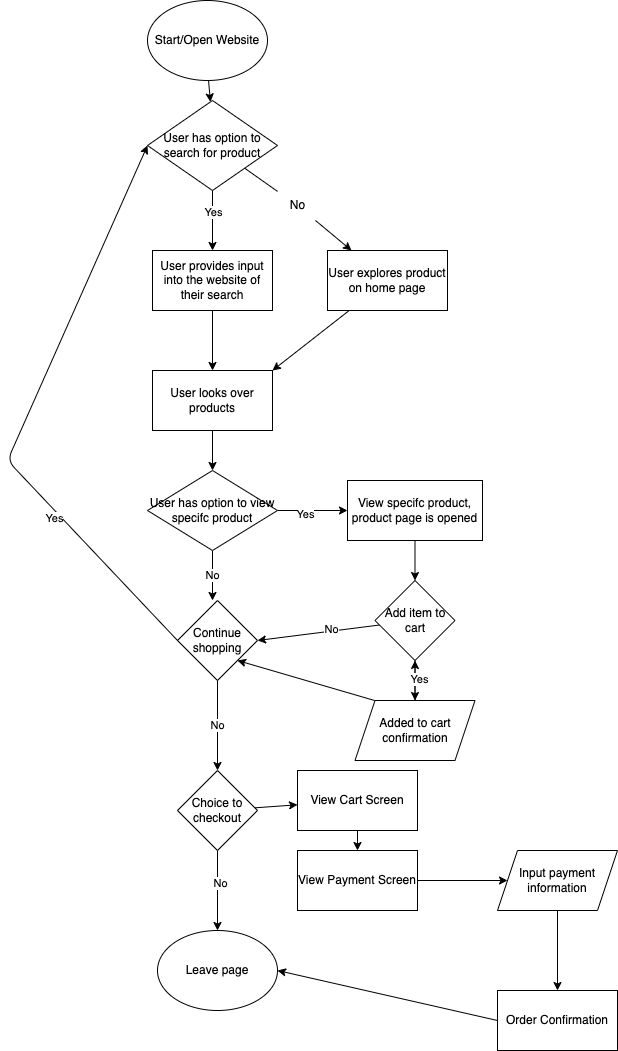

The diagram above was exported from draw.io. Its source (the exported page's mxGraphModel, read from the mxfile embedded in the PNG):
<mxGraphModel dx="705" dy="872" grid="1" gridSize="10" guides="0" tooltips="1" connect="1" arrows="1" fold="1" page="1" pageScale="1" pageWidth="850" pageHeight="1100" math="0" shadow="0">
  <root>
    <mxCell id="0" />
    <mxCell id="1" parent="0" />
    <mxCell id="6" value="" style="edgeStyle=none;html=1;" edge="1" parent="1" source="2" target="3">
      <mxGeometry relative="1" as="geometry" />
    </mxCell>
    <mxCell id="2" value="Start/Open Website" style="ellipse;whiteSpace=wrap;html=1;" vertex="1" parent="1">
      <mxGeometry x="360" y="20" width="120" height="80" as="geometry" />
    </mxCell>
    <mxCell id="5" value="" style="edgeStyle=none;html=1;startArrow=none;" edge="1" parent="1" source="7" target="4">
      <mxGeometry relative="1" as="geometry" />
    </mxCell>
    <mxCell id="9" value="" style="edgeStyle=none;html=1;" edge="1" parent="1" source="3" target="8">
      <mxGeometry relative="1" as="geometry" />
    </mxCell>
    <mxCell id="10" value="Yes" style="edgeLabel;html=1;align=center;verticalAlign=middle;resizable=0;points=[];" vertex="1" connectable="0" parent="9">
      <mxGeometry x="-0.3579" relative="1" as="geometry">
        <mxPoint y="1" as="offset" />
      </mxGeometry>
    </mxCell>
    <mxCell id="3" value="User has option to search for product" style="rhombus;whiteSpace=wrap;html=1;" vertex="1" parent="1">
      <mxGeometry x="360" y="120" width="130" height="90" as="geometry" />
    </mxCell>
    <mxCell id="14" value="" style="edgeStyle=none;html=1;entryX=1;entryY=0;entryDx=0;entryDy=0;" edge="1" parent="1" source="4" target="11">
      <mxGeometry relative="1" as="geometry">
        <mxPoint x="490" y="470" as="targetPoint" />
      </mxGeometry>
    </mxCell>
    <mxCell id="4" value="User explores product on home page" style="whiteSpace=wrap;html=1;" vertex="1" parent="1">
      <mxGeometry x="540" y="270" width="120" height="60" as="geometry" />
    </mxCell>
    <mxCell id="12" value="" style="edgeStyle=none;html=1;" edge="1" parent="1" source="8" target="11">
      <mxGeometry relative="1" as="geometry" />
    </mxCell>
    <mxCell id="8" value="User provides input into the website of their search" style="whiteSpace=wrap;html=1;" vertex="1" parent="1">
      <mxGeometry x="365" y="270" width="120" height="60" as="geometry" />
    </mxCell>
    <mxCell id="18" value="" style="edgeStyle=none;html=1;" edge="1" parent="1" source="11" target="17">
      <mxGeometry relative="1" as="geometry" />
    </mxCell>
    <mxCell id="11" value="User looks over products" style="whiteSpace=wrap;html=1;" vertex="1" parent="1">
      <mxGeometry x="365" y="390" width="120" height="60" as="geometry" />
    </mxCell>
    <mxCell id="15" value="" style="edgeStyle=none;html=1;endArrow=none;" edge="1" parent="1" source="3" target="7">
      <mxGeometry relative="1" as="geometry">
        <mxPoint x="455.7432432432432" y="188.71621621621625" as="sourcePoint" />
        <mxPoint x="561.1111111111111" y="270" as="targetPoint" />
      </mxGeometry>
    </mxCell>
    <mxCell id="7" value="No" style="text;html=1;align=center;verticalAlign=middle;resizable=0;points=[];autosize=1;strokeColor=none;fillColor=none;" vertex="1" parent="1">
      <mxGeometry x="490" y="210" width="40" height="30" as="geometry" />
    </mxCell>
    <mxCell id="20" value="No" style="edgeStyle=none;html=1;" edge="1" parent="1" source="17">
      <mxGeometry x="-0.0154" relative="1" as="geometry">
        <mxPoint x="425" y="620" as="targetPoint" />
        <mxPoint as="offset" />
      </mxGeometry>
    </mxCell>
    <mxCell id="22" value="" style="edgeStyle=none;html=1;" edge="1" parent="1" source="17">
      <mxGeometry relative="1" as="geometry">
        <mxPoint x="560" y="530" as="targetPoint" />
      </mxGeometry>
    </mxCell>
    <mxCell id="44" value="Yes" style="edgeLabel;html=1;align=center;verticalAlign=middle;resizable=0;points=[];" vertex="1" connectable="0" parent="22">
      <mxGeometry x="-0.1978" y="-3" relative="1" as="geometry">
        <mxPoint as="offset" />
      </mxGeometry>
    </mxCell>
    <mxCell id="17" value="User has option to view specifc product" style="rhombus;whiteSpace=wrap;html=1;" vertex="1" parent="1">
      <mxGeometry x="360" y="490" width="130" height="80" as="geometry" />
    </mxCell>
    <mxCell id="31" value="" style="edgeStyle=none;html=1;" edge="1" parent="1" target="30">
      <mxGeometry relative="1" as="geometry">
        <mxPoint x="627.5" y="560" as="sourcePoint" />
      </mxGeometry>
    </mxCell>
    <mxCell id="21" value="View specifc product, product page is opened" style="whiteSpace=wrap;html=1;" vertex="1" parent="1">
      <mxGeometry x="560" y="500" width="135" height="60" as="geometry" />
    </mxCell>
    <mxCell id="32" value="" style="edgeStyle=none;html=1;entryX=1;entryY=0.5;entryDx=0;entryDy=0;" edge="1" parent="1" source="30" target="39">
      <mxGeometry relative="1" as="geometry">
        <mxPoint x="485" y="647.037037037037" as="targetPoint" />
      </mxGeometry>
    </mxCell>
    <mxCell id="33" value="No" style="edgeLabel;html=1;align=center;verticalAlign=middle;resizable=0;points=[];" vertex="1" connectable="0" parent="32">
      <mxGeometry x="-0.1912" y="-3" relative="1" as="geometry">
        <mxPoint as="offset" />
      </mxGeometry>
    </mxCell>
    <mxCell id="35" value="" style="edgeStyle=none;html=1;" edge="1" parent="1" source="30" target="34">
      <mxGeometry relative="1" as="geometry" />
    </mxCell>
    <mxCell id="30" value="Add item to cart" style="rhombus;whiteSpace=wrap;html=1;" vertex="1" parent="1">
      <mxGeometry x="587.5" y="600" width="80" height="80" as="geometry" />
    </mxCell>
    <mxCell id="36" value="" style="edgeStyle=none;html=1;" edge="1" parent="1" source="34" target="30">
      <mxGeometry relative="1" as="geometry" />
    </mxCell>
    <mxCell id="37" value="Yes" style="edgeLabel;html=1;align=center;verticalAlign=middle;resizable=0;points=[];" vertex="1" connectable="0" parent="36">
      <mxGeometry x="0.05" y="-3" relative="1" as="geometry">
        <mxPoint x="1" as="offset" />
      </mxGeometry>
    </mxCell>
    <mxCell id="34" value="Added to cart confirmation" style="shape=parallelogram;perimeter=parallelogramPerimeter;whiteSpace=wrap;html=1;fixedSize=1;" vertex="1" parent="1">
      <mxGeometry x="567.5" y="720" width="120" height="60" as="geometry" />
    </mxCell>
    <mxCell id="38" value="" style="endArrow=classic;html=1;entryX=1;entryY=1;entryDx=0;entryDy=0;exitX=0.163;exitY=0;exitDx=0;exitDy=0;exitPerimeter=0;" edge="1" parent="1" source="34" target="39">
      <mxGeometry width="50" height="50" relative="1" as="geometry">
        <mxPoint x="520" y="640" as="sourcePoint" />
        <mxPoint x="485" y="680" as="targetPoint" />
      </mxGeometry>
    </mxCell>
    <mxCell id="43" value="No" style="edgeStyle=none;html=1;" edge="1" parent="1" source="39">
      <mxGeometry relative="1" as="geometry">
        <mxPoint x="430" y="789.9999999999998" as="targetPoint" />
      </mxGeometry>
    </mxCell>
    <mxCell id="39" value="Continue shopping" style="rhombus;whiteSpace=wrap;html=1;" vertex="1" parent="1">
      <mxGeometry x="390" y="620" width="80" height="80" as="geometry" />
    </mxCell>
    <mxCell id="40" value="" style="endArrow=classic;html=1;entryX=0;entryY=0.5;entryDx=0;entryDy=0;exitX=0;exitY=0.5;exitDx=0;exitDy=0;" edge="1" parent="1" source="39" target="3">
      <mxGeometry width="50" height="50" relative="1" as="geometry">
        <mxPoint x="500" y="430" as="sourcePoint" />
        <mxPoint x="550" y="380" as="targetPoint" />
        <Array as="points">
          <mxPoint x="220" y="480" />
        </Array>
      </mxGeometry>
    </mxCell>
    <mxCell id="41" value="Yes" style="edgeLabel;html=1;align=center;verticalAlign=middle;resizable=0;points=[];" vertex="1" connectable="0" parent="40">
      <mxGeometry x="-0.4113" y="6" relative="1" as="geometry">
        <mxPoint y="-1" as="offset" />
      </mxGeometry>
    </mxCell>
    <mxCell id="48" value="" style="edgeStyle=none;html=1;" edge="1" parent="1" source="45">
      <mxGeometry relative="1" as="geometry">
        <mxPoint x="430" y="949.9999999999998" as="targetPoint" />
      </mxGeometry>
    </mxCell>
    <mxCell id="51" value="No" style="edgeLabel;html=1;align=center;verticalAlign=middle;resizable=0;points=[];" vertex="1" connectable="0" parent="48">
      <mxGeometry x="-0.2038" y="2" relative="1" as="geometry">
        <mxPoint as="offset" />
      </mxGeometry>
    </mxCell>
    <mxCell id="53" value="" style="edgeStyle=none;html=1;" edge="1" parent="1" source="45" target="52">
      <mxGeometry relative="1" as="geometry" />
    </mxCell>
    <mxCell id="45" value="Choice to checkout" style="rhombus;whiteSpace=wrap;html=1;" vertex="1" parent="1">
      <mxGeometry x="390" y="790" width="80" height="80" as="geometry" />
    </mxCell>
    <mxCell id="50" value="Leave page" style="ellipse;whiteSpace=wrap;html=1;" vertex="1" parent="1">
      <mxGeometry x="370" y="950" width="120" height="80" as="geometry" />
    </mxCell>
    <mxCell id="55" value="" style="edgeStyle=none;html=1;" edge="1" parent="1" source="52" target="54">
      <mxGeometry relative="1" as="geometry" />
    </mxCell>
    <mxCell id="52" value="View Cart Screen" style="whiteSpace=wrap;html=1;" vertex="1" parent="1">
      <mxGeometry x="510" y="790" width="120" height="60" as="geometry" />
    </mxCell>
    <mxCell id="57" value="" style="edgeStyle=none;html=1;" edge="1" parent="1" source="54" target="56">
      <mxGeometry relative="1" as="geometry" />
    </mxCell>
    <mxCell id="54" value="View Payment Screen" style="whiteSpace=wrap;html=1;" vertex="1" parent="1">
      <mxGeometry x="510" y="870" width="120" height="60" as="geometry" />
    </mxCell>
    <mxCell id="60" value="" style="edgeStyle=none;html=1;" edge="1" parent="1" source="56" target="59">
      <mxGeometry relative="1" as="geometry" />
    </mxCell>
    <mxCell id="56" value="Input payment information" style="shape=parallelogram;perimeter=parallelogramPerimeter;whiteSpace=wrap;html=1;fixedSize=1;" vertex="1" parent="1">
      <mxGeometry x="710" y="870" width="120" height="60" as="geometry" />
    </mxCell>
    <mxCell id="59" value="Order Confirmation" style="whiteSpace=wrap;html=1;" vertex="1" parent="1">
      <mxGeometry x="710" y="1010" width="120" height="60" as="geometry" />
    </mxCell>
    <mxCell id="61" value="" style="endArrow=classic;html=1;exitX=0;exitY=0.5;exitDx=0;exitDy=0;entryX=1;entryY=0.5;entryDx=0;entryDy=0;" edge="1" parent="1" source="59" target="50">
      <mxGeometry width="50" height="50" relative="1" as="geometry">
        <mxPoint x="620" y="710" as="sourcePoint" />
        <mxPoint x="580" y="1010" as="targetPoint" />
      </mxGeometry>
    </mxCell>
  </root>
</mxGraphModel>